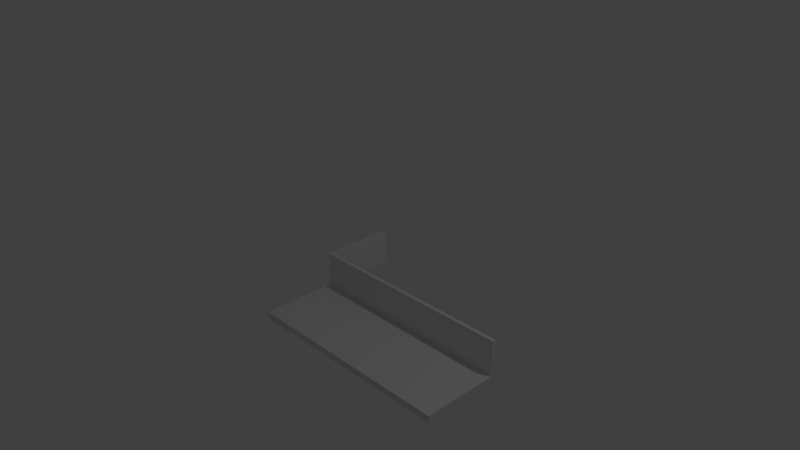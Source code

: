 # Source: stairs.blend  (saved by Blender 2.76.0; exported with 4.5.12 LTS)
import bpy
from mathutils import Matrix  # noqa: F401  (used for matrix-valued properties, if any)

bpy.ops.wm.read_factory_settings(use_empty=True)
scene = bpy.context.scene
scene.name = 'Scene'

# ---- collections
col_collection_1 = bpy.data.collections.new('Collection 1'); scene.collection.children.link(col_collection_1)

# ---- materials (node trees are filled in below, after node groups)
mat_material = bpy.data.materials.new('Material')
mat_material.alpha_threshold = 0.0
mat_material.use_transparent_shadow = False
mat_material.roughness = 0.5
mat_material.line_color = (0.0, 0.0, 0.0, 1.0)

# ---- material node trees

# ---- world
world_world = bpy.data.worlds.new('World'); scene.world = world_world
world_world.color = (0.05088, 0.05088, 0.05088)
world_world.use_sun_shadow = False
world_world.sun_shadow_jitter_overblur = 0.0
world_world.cycles.sampling_method = 'MANUAL'
world_world.cycles.sample_map_resolution = 256

# ---- cameras
cam_camera = bpy.data.cameras.new('Camera')
cam_camera.clip_end = 100.0
cam_camera.lens = 35.0
cam_camera.sensor_width = 32.0
cam_camera.sensor_height = 18.0
cam_camera.ortho_scale = 7.314
cam_camera.dof.focus_distance = 0.0
cam_camera.dof.aperture_fstop = 128.0

# ---- lights
light_lamp = bpy.data.lights.new('Lamp', 'POINT')
light_lamp.transmission_factor = 0.0
light_lamp.cutoff_distance = 30.0
light_lamp.energy = 100.0
light_lamp.shadow_buffer_clip_start = 1.001
light_lamp.shadow_soft_size = 0.1
light_lamp.shadow_maximum_resolution = 0.006
light_lamp.use_absolute_resolution = True
light_lamp.cycles.use_multiple_importance_sampling = False

# ---- meshes
me_cube = bpy.data.meshes.new('Cube')
me_cube.from_pydata([(-0.9765, 0.1, -0.9), (-1.0, 0.1, -0.9), (-0.9765, 0.1, -0.4), (-1.0, 0.1, -0.4), (-0.9765, 1.083, -0.9), (-1.0, 1.083, -0.9), (-0.9765, 1.083, -0.4), (-1.0, 1.083, -0.4), (2.0, -7.451e-08, -1.0), (2.0, -1.0, -1.0), (-1.0, -1.0, -1.0), (-1.0, 3.427e-07, -1.0), (2.0, 0.05057, -0.9), (2.0, -1.0, -0.9), (-1.0, -1.0, -0.9), (-1.0, 0.05057, -0.9), (2.0, 0.1, -1.0), (-1.0, 0.1, -1.0), (2.0, 0.1, -0.9), (-1.0, 0.1, -0.9), (2.0, 0.05057, -0.4), (-1.0, 0.05057, -0.4), (2.0, 0.1, -0.4), (-1.0, 0.1, -0.4), (-1.027, -1.0, -1.0), (-1.027, 3.427e-07, -1.0), (-1.027, -1.0, -0.9), (-1.027, 0.05057, -0.9), (-1.027, 0.1, -1.0), (-1.027, 0.1, -0.9), (-1.027, 0.1, -0.4), (-1.027, 0.05057, -0.4), (-0.9765, 3.395e-07, -1.0), (-0.9765, -1.0, -1.0), (-0.9765, 0.05057, -0.9), (-0.9765, -1.0, -0.9), (-0.9765, 0.1, -1.0), (-0.9765, 0.1, -0.9), (-0.9765, 0.05057, -0.4), (-0.9765, 0.1, -0.4), (-0.9765, 0.1, -0.9), (-1.0, 0.1, -0.9), (-0.9765, 0.1, -0.4), (-1.0, 0.1, -0.4)], [], [(0, 2, 3, 1), (4, 5, 7, 6), (2, 0, 4, 6), (3, 2, 6, 7), (1, 3, 7, 5), (0, 1, 5, 4), (32, 33, 10, 11), (34, 15, 14, 35), (8, 12, 13, 9), (33, 35, 14, 10), (21, 23, 19, 15), (12, 8, 16, 18), (37, 36, 17, 19), (19, 23, 43, 41), (14, 15, 27, 26), (32, 11, 17, 36), (38, 20, 22, 39), (34, 12, 20, 38), (29, 27, 15, 19), (12, 18, 22, 20), (24, 26, 27, 25), (25, 27, 29, 28), (15, 34, 38, 21), (11, 10, 24, 25), (19, 17, 28, 29), (21, 23, 30, 31), (17, 11, 25, 28), (10, 14, 26, 24), (21, 38, 39, 23), (8, 32, 36, 16), (18, 37, 39, 22), (18, 16, 36, 37), (9, 13, 35, 33), (12, 34, 35, 13), (8, 9, 33, 32), (23, 39, 42, 43), (39, 37, 40, 42), (37, 19, 41, 40)])
_uv = me_cube.uv_layers.new(name='UVMap')
_uv.uv.foreach_set('vector', [1.0, 0.2963, 0.8571, 0.2963, 0.8571, 0.2905, 1.0, 0.2905, 1.0, 0.2847, 1.0, 0.2905, 0.8571, 0.2905, 0.8571, 0.2847, 0.876, 0.0616, 0.876, 0.1851, 0.5952, 0.1851, 0.5952, 0.0616, 0.6286, 0.05579, 0.6286, 0.04998, 0.9094, 0.04998, 0.9094, 0.05579, 0.5952, 0.0616, 0.5952, 0.1851, 0.3143, 0.1851, 0.3143, 0.0616, 0.9094, 0.05579, 0.9094, 0.0616, 0.6286, 0.0616, 0.6286, 0.05579, 0.01453, 0.7531, 0.01453, 1.0, 0.007813, 1.0, 0.007813, 0.7531, 0.8504, 0.4689, 0.8571, 0.4689, 0.8571, 0.7284, 0.8504, 0.7284, 0.2857, 0.0369, 0.3002, 0.0616, 5.96e-08, 0.0616, 1.788e-07, 0.0369, 0.8504, 0.0369, 0.8504, 0.01221, 0.8571, 0.01221, 0.8571, 0.0369, 0.8571, 0.3085, 0.8571, 0.2963, 1.0, 0.2963, 1.0, 0.3085, 0.3002, 0.0616, 0.2857, 0.0369, 0.3143, 0.0369, 0.3143, 0.0616, 0.8504, 0.3332, 0.8504, 0.3085, 0.8571, 0.3085, 0.8571, 0.3332, -5.96e-08, 1.0, -5.96e-08, 1.0, -5.96e-08, 1.0, -5.96e-08, 1.0, 0.8571, 0.7284, 0.8571, 0.4689, 0.865, 0.4689, 0.865, 0.7284, 0.01453, 0.7531, 0.007813, 0.7531, 0.007813, 0.7284, 0.01453, 0.7284, 0.8504, 0.01221, 0.0, 0.01221, 0.0, -5.96e-08, 0.8504, 1.192e-07, 0.8504, 0.3085, 0.0, 0.3085, 0.0, 0.1851, 0.8504, 0.1851, 0.865, 0.4567, 0.865, 0.4689, 0.8571, 0.4689, 0.8571, 0.4567, 0.3002, 0.0616, 0.3143, 0.0616, 0.3143, 0.1851, 0.3002, 0.1851, 0.3143, 0.0616, 0.3143, 0.0369, 0.6144, 0.0369, 0.6, 0.0616, 0.6, 0.0616, 0.6144, 0.0369, 0.6286, 0.0369, 0.6286, 0.0616, 0.8571, 0.3085, 0.8504, 0.3085, 0.8504, 0.1851, 0.8571, 0.1851, 0.007813, 0.7531, 0.007813, 1.0, -5.96e-08, 1.0, 1.192e-07, 0.7531, 0.8571, 0.3332, 0.8571, 0.3085, 0.865, 0.3085, 0.865, 0.3332, 0.8571, 0.01221, 0.8571, 5.96e-08, 0.865, 5.96e-08, 0.865, 0.01221, 0.007813, 0.7284, 0.007813, 0.7531, 1.192e-07, 0.7531, 1.192e-07, 0.7284, 0.8571, 0.0369, 0.8571, 0.01221, 0.865, 0.01221, 0.865, 0.0369, 0.8571, 0.01221, 0.8504, 0.01221, 0.8504, 1.192e-07, 0.8571, 5.96e-08, 0.865, 0.7531, 0.01453, 0.7531, 0.01453, 0.7284, 0.865, 0.7284, 0.0, 0.3332, 0.8504, 0.3332, 0.8504, 0.4567, 0.0, 0.4567, 0.0, 0.3332, 1.192e-07, 0.3085, 0.8504, 0.3085, 0.8504, 0.3332, 0.0, 0.0369, 1.788e-07, 0.01221, 0.8504, 0.01221, 0.8504, 0.0369, 0.0, 0.4689, 0.8504, 0.4689, 0.8504, 0.7284, 2.086e-07, 0.7284, 0.865, 0.7531, 0.865, 1.0, 0.01453, 1.0, 0.01453, 0.7531, -5.96e-08, 1.0, -5.96e-08, 1.0, -5.96e-08, 1.0, -5.96e-08, 1.0, -5.96e-08, 1.0, -5.96e-08, 1.0, -5.96e-08, 1.0, -5.96e-08, 1.0, -5.96e-08, 1.0, -5.96e-08, 1.0, -5.96e-08, 1.0, -5.96e-08, 1.0])
me_cube.materials.append(mat_material)
me_cube.use_remesh_preserve_volume = False
me_cube.use_remesh_preserve_attributes = False
me_cube.use_mirror_vertex_groups = False
me_cube.update()

# ---- objects
ob_cube = bpy.data.objects.new('Cube', me_cube)
ob_lamp = bpy.data.objects.new('Lamp', light_lamp)
ob_camera = bpy.data.objects.new('Camera', cam_camera)

# ---- transforms, parenting, visibility, modifiers, constraints
ob_cube.location = (0.0, 0.0, 0.0)
ob_cube.lock_rotations_4d = False
ob_cube.empty_display_type = 'ARROWS'
ob_cube.lineart.crease_threshold = 0.0
_m = ob_cube.modifiers.new('Array', 'ARRAY')
_m.show_render = False
_m.count = 20
_m.constant_offset_displace = (0.0, 0.0, 0.0)
_m.relative_offset_displace = (0.0, 0.5, 1.0)
ob_lamp.location = (4.076, 1.005, 5.904)
ob_lamp.rotation_euler = (0.6503, 0.05522, 1.866)
ob_lamp.lock_rotations_4d = False
ob_lamp.empty_display_type = 'ARROWS'
ob_lamp.color = (0.0, 0.0, 0.0, 0.0)
ob_lamp.lineart.crease_threshold = 0.0
ob_camera.location = (7.481, -6.508, 5.344)
ob_camera.rotation_euler = (1.109, 0.01082, 0.8149)
ob_camera.lock_rotations_4d = False
ob_camera.empty_display_type = 'ARROWS'
ob_camera.color = (0.0, 0.0, 0.0, 0.0)
ob_camera.display_type = 'WIRE'
ob_camera.lineart.crease_threshold = 0.0

# ---- collection membership
col_collection_1.objects.link(ob_cube)
col_collection_1.objects.link(ob_lamp)
col_collection_1.objects.link(ob_camera)

# ---- scene / render settings (as saved in the file)
scene.camera = ob_camera
scene.frame_start = 1; scene.frame_end = 250; scene.frame_set(1)
scene.render.engine = 'BLENDER_EEVEE_NEXT'
scene.render.resolution_percentage = 50
scene.render.dither_intensity = 0.0
scene.cycles.use_denoising = False
scene.cycles.samples = 10
scene.cycles.sampling_pattern = 'TABULATED_SOBOL'
scene.cycles.light_sampling_threshold = 0.0
scene.cycles.use_adaptive_sampling = False
scene.cycles.use_light_tree = False
scene.cycles.blur_glossy = 0.0
scene.cycles.pixel_filter_type = 'GAUSSIAN'
scene.cycles.sample_clamp_indirect = 0.0
scene.view_settings.view_transform = 'Standard'
bpy.context.view_layer.update()
